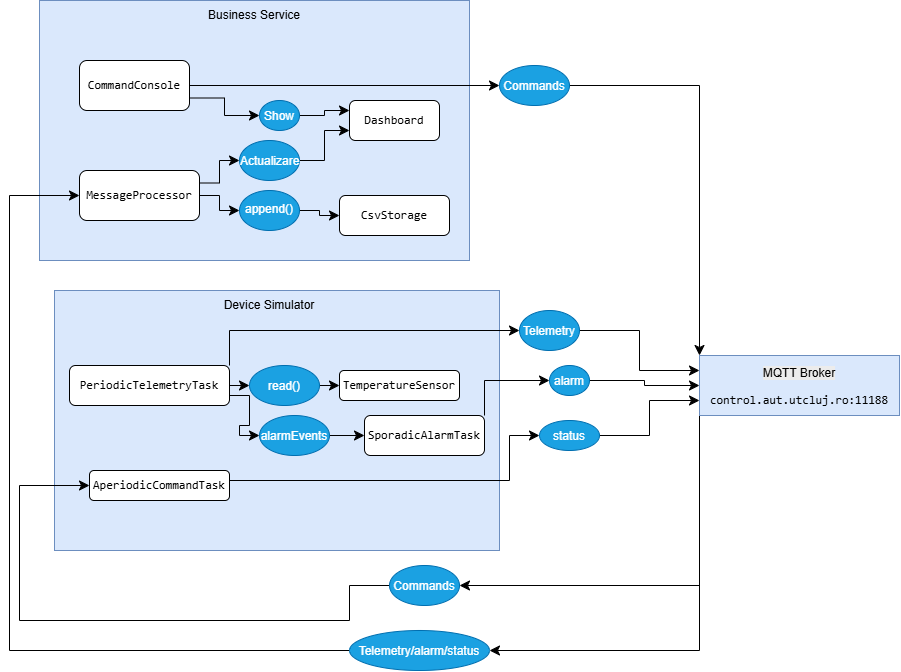

The diagram above was exported from draw.io. Its source (the exported page's mxGraphModel, read from the mxfile embedded in the PNG):
<mxGraphModel dx="941" dy="1200" grid="1" gridSize="10" guides="1" tooltips="1" connect="1" arrows="1" fold="1" page="1" pageScale="1" pageWidth="827" pageHeight="1169" math="0" shadow="0">
  <root>
    <mxCell id="0" />
    <mxCell id="1" parent="0" />
    <mxCell id="a6LY8HPgjC8p7jSDAQtX-37" parent="1" style="rounded=0;whiteSpace=wrap;html=1;fillColor=#dae8fc;strokeColor=#6c8ebf;" value="" vertex="1">
      <mxGeometry height="260" width="445" x="105" y="410" as="geometry" />
    </mxCell>
    <mxCell id="a6LY8HPgjC8p7jSDAQtX-36" parent="1" style="rounded=0;whiteSpace=wrap;html=1;fillColor=#dae8fc;strokeColor=#6c8ebf;" value="" vertex="1">
      <mxGeometry height="260" width="430" x="90" y="120" as="geometry" />
    </mxCell>
    <mxCell id="a6LY8HPgjC8p7jSDAQtX-22" edge="1" parent="1" source="oKmbItdUuI8BEDljFdV0-2" style="edgeStyle=orthogonalEdgeStyle;rounded=0;orthogonalLoop=1;jettySize=auto;html=1;exitX=1;exitY=0.5;exitDx=0;exitDy=0;entryX=0;entryY=0.5;entryDx=0;entryDy=0;fontSize=12;startSize=8;endSize=8;snapToPoint=0;" target="a6LY8HPgjC8p7jSDAQtX-20">
      <mxGeometry relative="1" as="geometry" />
    </mxCell>
    <mxCell id="a6LY8HPgjC8p7jSDAQtX-24" edge="1" parent="1" source="oKmbItdUuI8BEDljFdV0-2" style="edgeStyle=orthogonalEdgeStyle;rounded=0;orthogonalLoop=1;jettySize=auto;html=1;exitX=1;exitY=0.75;exitDx=0;exitDy=0;entryX=0;entryY=0.5;entryDx=0;entryDy=0;fontSize=12;startSize=8;endSize=8;snapToPoint=0;" target="a6LY8HPgjC8p7jSDAQtX-23">
      <mxGeometry relative="1" as="geometry" />
    </mxCell>
    <mxCell id="a6LY8HPgjC8p7jSDAQtX-26" edge="1" parent="1" source="oKmbItdUuI8BEDljFdV0-2" style="edgeStyle=orthogonalEdgeStyle;rounded=0;orthogonalLoop=1;jettySize=auto;html=1;exitX=1;exitY=0;exitDx=0;exitDy=0;entryX=0;entryY=0.5;entryDx=0;entryDy=0;fontSize=12;startSize=8;endSize=8;snapToPoint=0;" target="a6LY8HPgjC8p7jSDAQtX-6">
      <mxGeometry relative="1" as="geometry" />
    </mxCell>
    <mxCell id="oKmbItdUuI8BEDljFdV0-2" parent="1" style="rounded=1;whiteSpace=wrap;html=1;" value="&lt;code&gt;PeriodicTelemetryTask&lt;/code&gt;" vertex="1">
      <mxGeometry height="40" width="160" x="120" y="485" as="geometry" />
    </mxCell>
    <mxCell id="ZhPyO2asTS2TnZW7eXHK-3" parent="1" style="text;html=1;whiteSpace=wrap;strokeColor=none;fillColor=none;align=center;verticalAlign=middle;rounded=0;" value="Device Simulator" vertex="1">
      <mxGeometry height="30" width="160" x="240" y="410" as="geometry" />
    </mxCell>
    <mxCell id="ZhPyO2asTS2TnZW7eXHK-4" parent="1" style="text;html=1;whiteSpace=wrap;strokeColor=none;fillColor=none;align=center;verticalAlign=middle;rounded=0;" value="Business Service" vertex="1">
      <mxGeometry height="30" width="110" x="250" y="120" as="geometry" />
    </mxCell>
    <mxCell id="ZhPyO2asTS2TnZW7eXHK-6" parent="1" style="rounded=1;whiteSpace=wrap;html=1;" value="&lt;code&gt;SporadicAlarmTask&lt;/code&gt;" vertex="1">
      <mxGeometry height="40" width="120" x="415" y="535" as="geometry" />
    </mxCell>
    <mxCell id="a6LY8HPgjC8p7jSDAQtX-43" edge="1" parent="1" source="ZhPyO2asTS2TnZW7eXHK-7" style="edgeStyle=orthogonalEdgeStyle;rounded=0;orthogonalLoop=1;jettySize=auto;html=1;entryX=0;entryY=0.5;entryDx=0;entryDy=0;fontSize=12;startSize=8;endSize=8;exitX=1;exitY=0.5;exitDx=0;exitDy=0;" target="a6LY8HPgjC8p7jSDAQtX-10">
      <mxGeometry relative="1" x="0.0432" as="geometry">
        <Array as="points">
          <mxPoint x="280" y="600" />
          <mxPoint x="560" y="600" />
          <mxPoint x="560" y="555" />
        </Array>
      </mxGeometry>
    </mxCell>
    <mxCell id="ZhPyO2asTS2TnZW7eXHK-7" parent="1" style="rounded=1;whiteSpace=wrap;html=1;" value="&lt;code&gt;AperiodicCommandTask&lt;/code&gt;" vertex="1">
      <mxGeometry height="30" width="140" x="140" y="590" as="geometry" />
    </mxCell>
    <mxCell id="a6LY8HPgjC8p7jSDAQtX-38" edge="1" parent="1" source="ZhPyO2asTS2TnZW7eXHK-6" style="edgeStyle=orthogonalEdgeStyle;rounded=0;orthogonalLoop=1;jettySize=auto;html=1;fontSize=12;startSize=8;endSize=8;exitX=1;exitY=0;exitDx=0;exitDy=0;entryX=0;entryY=0.5;entryDx=0;entryDy=0;" target="a6LY8HPgjC8p7jSDAQtX-9">
      <mxGeometry relative="1" as="geometry" />
    </mxCell>
    <mxCell id="ZhPyO2asTS2TnZW7eXHK-8" parent="1" style="rounded=1;whiteSpace=wrap;html=1;" value="&lt;code&gt;TemperatureSensor&lt;/code&gt;" vertex="1">
      <mxGeometry height="30" width="120" x="390" y="490" as="geometry" />
    </mxCell>
    <mxCell id="a6LY8HPgjC8p7jSDAQtX-13" edge="1" parent="1" source="ZhPyO2asTS2TnZW7eXHK-9" style="edgeStyle=orthogonalEdgeStyle;rounded=0;orthogonalLoop=1;jettySize=auto;html=1;exitX=1;exitY=0.25;exitDx=0;exitDy=0;entryX=0;entryY=0.5;entryDx=0;entryDy=0;fontSize=12;startSize=8;endSize=8;" target="a6LY8HPgjC8p7jSDAQtX-3">
      <mxGeometry relative="1" as="geometry" />
    </mxCell>
    <mxCell id="a6LY8HPgjC8p7jSDAQtX-15" edge="1" parent="1" source="ZhPyO2asTS2TnZW7eXHK-9" style="edgeStyle=orthogonalEdgeStyle;rounded=0;orthogonalLoop=1;jettySize=auto;html=1;exitX=1;exitY=0.5;exitDx=0;exitDy=0;entryX=0;entryY=0.5;entryDx=0;entryDy=0;fontSize=12;startSize=8;endSize=8;" target="a6LY8HPgjC8p7jSDAQtX-4">
      <mxGeometry relative="1" as="geometry" />
    </mxCell>
    <mxCell id="ZhPyO2asTS2TnZW7eXHK-9" parent="1" style="rounded=1;whiteSpace=wrap;html=1;" value="&lt;code&gt;MessageProcessor&lt;/code&gt;" vertex="1">
      <mxGeometry height="50" width="120" x="130" y="290" as="geometry" />
    </mxCell>
    <mxCell id="ZhPyO2asTS2TnZW7eXHK-10" parent="1" style="rounded=1;whiteSpace=wrap;html=1;" value="&lt;code&gt;Dashboard&lt;/code&gt;" vertex="1">
      <mxGeometry height="40" width="90" x="400" y="220" as="geometry" />
    </mxCell>
    <mxCell id="a6LY8HPgjC8p7jSDAQtX-11" edge="1" parent="1" source="ZhPyO2asTS2TnZW7eXHK-11" style="edgeStyle=orthogonalEdgeStyle;rounded=0;orthogonalLoop=1;jettySize=auto;html=1;exitX=1;exitY=0.75;exitDx=0;exitDy=0;entryX=0;entryY=0.5;entryDx=0;entryDy=0;fontSize=12;startSize=8;endSize=8;" target="a6LY8HPgjC8p7jSDAQtX-2">
      <mxGeometry relative="1" as="geometry" />
    </mxCell>
    <mxCell id="a6LY8HPgjC8p7jSDAQtX-17" edge="1" parent="1" source="ZhPyO2asTS2TnZW7eXHK-11" style="edgeStyle=none;curved=1;rounded=0;curveGeometry=1;orthogonalLoop=1;jettySize=auto;html=1;exitX=1;exitY=0.5;exitDx=0;exitDy=0;fontSize=12;startSize=8;endSize=8;" target="a6LY8HPgjC8p7jSDAQtX-5">
      <mxGeometry relative="1" as="geometry" />
    </mxCell>
    <mxCell id="ZhPyO2asTS2TnZW7eXHK-11" parent="1" style="rounded=1;whiteSpace=wrap;html=1;" value="&lt;code&gt;CommandConsole&lt;/code&gt;" vertex="1">
      <mxGeometry height="50" width="110" x="130" y="180" as="geometry" />
    </mxCell>
    <mxCell id="ZhPyO2asTS2TnZW7eXHK-12" parent="1" style="rounded=1;whiteSpace=wrap;html=1;" value="&lt;code&gt;CsvStorage&lt;/code&gt;" vertex="1">
      <mxGeometry height="40" width="110" x="390" y="315" as="geometry" />
    </mxCell>
    <mxCell id="a6LY8HPgjC8p7jSDAQtX-32" edge="1" parent="1" source="ZhPyO2asTS2TnZW7eXHK-13" style="edgeStyle=orthogonalEdgeStyle;rounded=0;orthogonalLoop=1;jettySize=auto;html=1;exitX=0;exitY=1;exitDx=0;exitDy=0;entryX=1;entryY=0.5;entryDx=0;entryDy=0;fontSize=12;startSize=8;endSize=8;" target="a6LY8HPgjC8p7jSDAQtX-8">
      <mxGeometry relative="1" as="geometry" />
    </mxCell>
    <mxCell id="a6LY8HPgjC8p7jSDAQtX-35" edge="1" parent="1" source="ZhPyO2asTS2TnZW7eXHK-13" style="edgeStyle=orthogonalEdgeStyle;rounded=0;orthogonalLoop=1;jettySize=auto;html=1;exitX=0;exitY=1;exitDx=0;exitDy=0;entryX=1;entryY=0.5;entryDx=0;entryDy=0;fontSize=12;startSize=8;endSize=8;" target="a6LY8HPgjC8p7jSDAQtX-7">
      <mxGeometry relative="1" as="geometry" />
    </mxCell>
    <mxCell id="ZhPyO2asTS2TnZW7eXHK-13" parent="1" style="rounded=0;whiteSpace=wrap;html=1;fillColor=#dae8fc;strokeColor=#6c8ebf;" value="&lt;br&gt;&lt;span style=&quot;color: rgb(0, 0, 0); font-family: Helvetica; font-size: 12px; font-style: normal; font-variant-ligatures: normal; font-variant-caps: normal; font-weight: 400; letter-spacing: normal; orphans: 2; text-align: center; text-indent: 0px; text-transform: none; widows: 2; word-spacing: 0px; -webkit-text-stroke-width: 0px; white-space: normal; background-color: rgb(236, 236, 236); text-decoration-thickness: initial; text-decoration-style: initial; text-decoration-color: initial; float: none; display: inline !important;&quot;&gt;MQTT Broker&lt;/span&gt;&lt;br&gt;&lt;pre dir=&quot;ltr&quot;&gt;&lt;code&gt;control.aut.utcluj.ro:11188&lt;/code&gt;&lt;/pre&gt;" vertex="1">
      <mxGeometry height="60" width="200" x="750" y="475" as="geometry" />
    </mxCell>
    <mxCell id="a6LY8HPgjC8p7jSDAQtX-12" edge="1" parent="1" source="a6LY8HPgjC8p7jSDAQtX-2" style="edgeStyle=orthogonalEdgeStyle;rounded=0;orthogonalLoop=1;jettySize=auto;html=1;exitX=1;exitY=0.5;exitDx=0;exitDy=0;entryX=0;entryY=0.25;entryDx=0;entryDy=0;fontSize=12;startSize=8;endSize=8;" target="ZhPyO2asTS2TnZW7eXHK-10">
      <mxGeometry relative="1" as="geometry" />
    </mxCell>
    <mxCell id="a6LY8HPgjC8p7jSDAQtX-2" parent="1" style="ellipse;whiteSpace=wrap;html=1;shapeInside=1;fillColor=#1ba1e2;fontColor=#ffffff;strokeColor=#006EAF;" value="Show&lt;div&gt;&lt;br/&gt;&lt;/div&gt;" vertex="1">
      <mxGeometry height="30" width="40" x="310" y="220" as="geometry" />
    </mxCell>
    <mxCell id="a6LY8HPgjC8p7jSDAQtX-14" edge="1" parent="1" source="a6LY8HPgjC8p7jSDAQtX-3" style="edgeStyle=orthogonalEdgeStyle;rounded=0;orthogonalLoop=1;jettySize=auto;html=1;exitX=1;exitY=0.5;exitDx=0;exitDy=0;entryX=0;entryY=0.75;entryDx=0;entryDy=0;fontSize=12;startSize=8;endSize=8;" target="ZhPyO2asTS2TnZW7eXHK-10">
      <mxGeometry relative="1" as="geometry" />
    </mxCell>
    <mxCell id="a6LY8HPgjC8p7jSDAQtX-3" parent="1" style="ellipse;whiteSpace=wrap;html=1;shapeInside=1;fillColor=#1ba1e2;fontColor=#ffffff;strokeColor=#006EAF;" value="&lt;div&gt;Actualizare&lt;/div&gt;" vertex="1">
      <mxGeometry height="40" width="60" x="290" y="260" as="geometry" />
    </mxCell>
    <mxCell id="a6LY8HPgjC8p7jSDAQtX-16" edge="1" parent="1" source="a6LY8HPgjC8p7jSDAQtX-4" style="edgeStyle=orthogonalEdgeStyle;rounded=0;orthogonalLoop=1;jettySize=auto;html=1;exitX=1;exitY=0.5;exitDx=0;exitDy=0;entryX=0;entryY=0.5;entryDx=0;entryDy=0;fontSize=12;startSize=8;endSize=8;" target="ZhPyO2asTS2TnZW7eXHK-12">
      <mxGeometry relative="1" as="geometry" />
    </mxCell>
    <mxCell id="a6LY8HPgjC8p7jSDAQtX-4" parent="1" style="ellipse;whiteSpace=wrap;html=1;shapeInside=1;fillColor=#1ba1e2;fontColor=#ffffff;strokeColor=#006EAF;" value="&lt;div&gt;append()&lt;/div&gt;" vertex="1">
      <mxGeometry height="40" width="60" x="290" y="310" as="geometry" />
    </mxCell>
    <mxCell id="a6LY8HPgjC8p7jSDAQtX-18" edge="1" parent="1" source="a6LY8HPgjC8p7jSDAQtX-5" style="edgeStyle=orthogonalEdgeStyle;rounded=0;orthogonalLoop=1;jettySize=auto;html=1;entryX=0;entryY=0;entryDx=0;entryDy=0;fontSize=12;startSize=8;endSize=8;libavoidRouting=1;" target="ZhPyO2asTS2TnZW7eXHK-13">
      <mxGeometry relative="1" as="geometry">
        <Array as="points">
          <mxPoint x="750" y="205" />
        </Array>
      </mxGeometry>
    </mxCell>
    <mxCell id="a6LY8HPgjC8p7jSDAQtX-5" parent="1" style="ellipse;whiteSpace=wrap;html=1;shapeInside=1;fillColor=#1ba1e2;fontColor=#ffffff;strokeColor=#006EAF;" value="&lt;div&gt;Commands&lt;/div&gt;" vertex="1">
      <mxGeometry height="40" width="70" x="550" y="185" as="geometry" />
    </mxCell>
    <mxCell id="a6LY8HPgjC8p7jSDAQtX-29" edge="1" parent="1" source="a6LY8HPgjC8p7jSDAQtX-6" style="edgeStyle=orthogonalEdgeStyle;rounded=0;orthogonalLoop=1;jettySize=auto;html=1;exitX=1;exitY=0.5;exitDx=0;exitDy=0;entryX=0;entryY=0.25;entryDx=0;entryDy=0;fontSize=12;startSize=8;endSize=8;" target="ZhPyO2asTS2TnZW7eXHK-13">
      <mxGeometry relative="1" x="-0.0002" as="geometry" />
    </mxCell>
    <mxCell id="a6LY8HPgjC8p7jSDAQtX-6" parent="1" style="ellipse;whiteSpace=wrap;html=1;shapeInside=1;fillColor=#1ba1e2;fontColor=#ffffff;strokeColor=#006EAF;" value="&lt;div&gt;Telemetry&lt;/div&gt;" vertex="1">
      <mxGeometry height="40" width="60" x="570" y="430" as="geometry" />
    </mxCell>
    <mxCell id="a6LY8HPgjC8p7jSDAQtX-34" edge="1" parent="1" source="a6LY8HPgjC8p7jSDAQtX-7" style="edgeStyle=orthogonalEdgeStyle;rounded=0;orthogonalLoop=1;jettySize=auto;html=1;exitX=0;exitY=0.5;exitDx=0;exitDy=0;entryX=0;entryY=0.5;entryDx=0;entryDy=0;fontSize=12;startSize=8;endSize=8;" target="ZhPyO2asTS2TnZW7eXHK-9">
      <mxGeometry relative="1" as="geometry">
        <Array as="points">
          <mxPoint x="60" y="770" />
          <mxPoint x="60" y="315" />
        </Array>
      </mxGeometry>
    </mxCell>
    <mxCell id="a6LY8HPgjC8p7jSDAQtX-7" parent="1" style="ellipse;whiteSpace=wrap;html=1;shapeInside=1;fillColor=#1ba1e2;fontColor=#ffffff;strokeColor=#006EAF;" value="Telemetry/alarm/status" vertex="1">
      <mxGeometry height="40" width="140" x="400" y="750" as="geometry" />
    </mxCell>
    <mxCell id="a6LY8HPgjC8p7jSDAQtX-33" edge="1" parent="1" source="a6LY8HPgjC8p7jSDAQtX-8" style="edgeStyle=orthogonalEdgeStyle;rounded=0;orthogonalLoop=1;jettySize=auto;html=1;exitX=0;exitY=0.5;exitDx=0;exitDy=0;fontSize=12;startSize=8;endSize=8;" target="ZhPyO2asTS2TnZW7eXHK-7">
      <mxGeometry relative="1" x="-0.0066" as="geometry">
        <Array as="points">
          <mxPoint x="400" y="705" />
          <mxPoint x="400" y="740" />
          <mxPoint x="70" y="740" />
          <mxPoint x="70" y="605" />
        </Array>
        <mxPoint x="430" y="740" as="sourcePoint" />
        <mxPoint x="130" y="640" as="targetPoint" />
      </mxGeometry>
    </mxCell>
    <mxCell id="a6LY8HPgjC8p7jSDAQtX-8" parent="1" style="ellipse;whiteSpace=wrap;html=1;shapeInside=1;fillColor=#1ba1e2;fontColor=#ffffff;strokeColor=#006EAF;" value="&lt;div&gt;Commands&lt;/div&gt;" vertex="1">
      <mxGeometry height="40" width="70" x="440" y="685" as="geometry" />
    </mxCell>
    <mxCell id="a6LY8HPgjC8p7jSDAQtX-30" edge="1" parent="1" source="a6LY8HPgjC8p7jSDAQtX-9" style="edgeStyle=orthogonalEdgeStyle;rounded=0;orthogonalLoop=1;jettySize=auto;html=1;exitX=1;exitY=0.5;exitDx=0;exitDy=0;entryX=0;entryY=0.5;entryDx=0;entryDy=0;fontSize=12;startSize=8;endSize=8;" target="ZhPyO2asTS2TnZW7eXHK-13">
      <mxGeometry relative="1" x="0.0024" as="geometry" />
    </mxCell>
    <mxCell id="a6LY8HPgjC8p7jSDAQtX-9" parent="1" style="ellipse;whiteSpace=wrap;html=1;shapeInside=1;fillColor=#1ba1e2;fontColor=#ffffff;strokeColor=#006EAF;" value="alarm&lt;div&gt;&lt;br/&gt;&lt;/div&gt;" vertex="1">
      <mxGeometry height="30" width="40" x="600" y="485" as="geometry" />
    </mxCell>
    <mxCell id="a6LY8HPgjC8p7jSDAQtX-31" edge="1" parent="1" source="a6LY8HPgjC8p7jSDAQtX-10" style="edgeStyle=orthogonalEdgeStyle;rounded=0;orthogonalLoop=1;jettySize=auto;html=1;exitX=1;exitY=0.5;exitDx=0;exitDy=0;entryX=0;entryY=0.75;entryDx=0;entryDy=0;fontSize=12;startSize=8;endSize=8;" target="ZhPyO2asTS2TnZW7eXHK-13">
      <mxGeometry relative="1" x="-0.005" as="geometry" />
    </mxCell>
    <mxCell id="a6LY8HPgjC8p7jSDAQtX-10" parent="1" style="ellipse;whiteSpace=wrap;html=1;shapeInside=1;fillColor=#1ba1e2;fontColor=#ffffff;strokeColor=#006EAF;" value="status" vertex="1">
      <mxGeometry height="30" width="60" x="590" y="540" as="geometry" />
    </mxCell>
    <mxCell id="a6LY8HPgjC8p7jSDAQtX-21" edge="1" parent="1" source="a6LY8HPgjC8p7jSDAQtX-20" style="edgeStyle=orthogonalEdgeStyle;rounded=0;orthogonalLoop=1;jettySize=auto;html=1;exitX=1;exitY=0.5;exitDx=0;exitDy=0;entryX=0;entryY=0.5;entryDx=0;entryDy=0;fontSize=12;startSize=8;endSize=8;snapToPoint=0;" target="ZhPyO2asTS2TnZW7eXHK-8">
      <mxGeometry relative="1" as="geometry" />
    </mxCell>
    <mxCell id="a6LY8HPgjC8p7jSDAQtX-20" parent="1" style="ellipse;whiteSpace=wrap;html=1;shapeInside=1;fillColor=#1ba1e2;fontColor=#ffffff;strokeColor=#006EAF;" value="read()" vertex="1">
      <mxGeometry height="40" width="70" x="300" y="485" as="geometry" />
    </mxCell>
    <mxCell id="a6LY8HPgjC8p7jSDAQtX-25" edge="1" parent="1" source="a6LY8HPgjC8p7jSDAQtX-23" style="edgeStyle=orthogonalEdgeStyle;rounded=0;orthogonalLoop=1;jettySize=auto;html=1;exitX=1;exitY=0.5;exitDx=0;exitDy=0;entryX=0;entryY=0.5;entryDx=0;entryDy=0;fontSize=12;startSize=8;endSize=8;snapToPoint=0;" target="ZhPyO2asTS2TnZW7eXHK-6">
      <mxGeometry relative="1" as="geometry" />
    </mxCell>
    <mxCell id="a6LY8HPgjC8p7jSDAQtX-23" parent="1" style="ellipse;whiteSpace=wrap;html=1;shapeInside=1;fillColor=#1ba1e2;fontColor=#ffffff;strokeColor=#006EAF;" value="alarmEvents&lt;div&gt;&lt;br/&gt;&lt;/div&gt;" vertex="1">
      <mxGeometry height="40" width="70" x="310" y="535" as="geometry" />
    </mxCell>
  </root>
</mxGraphModel>